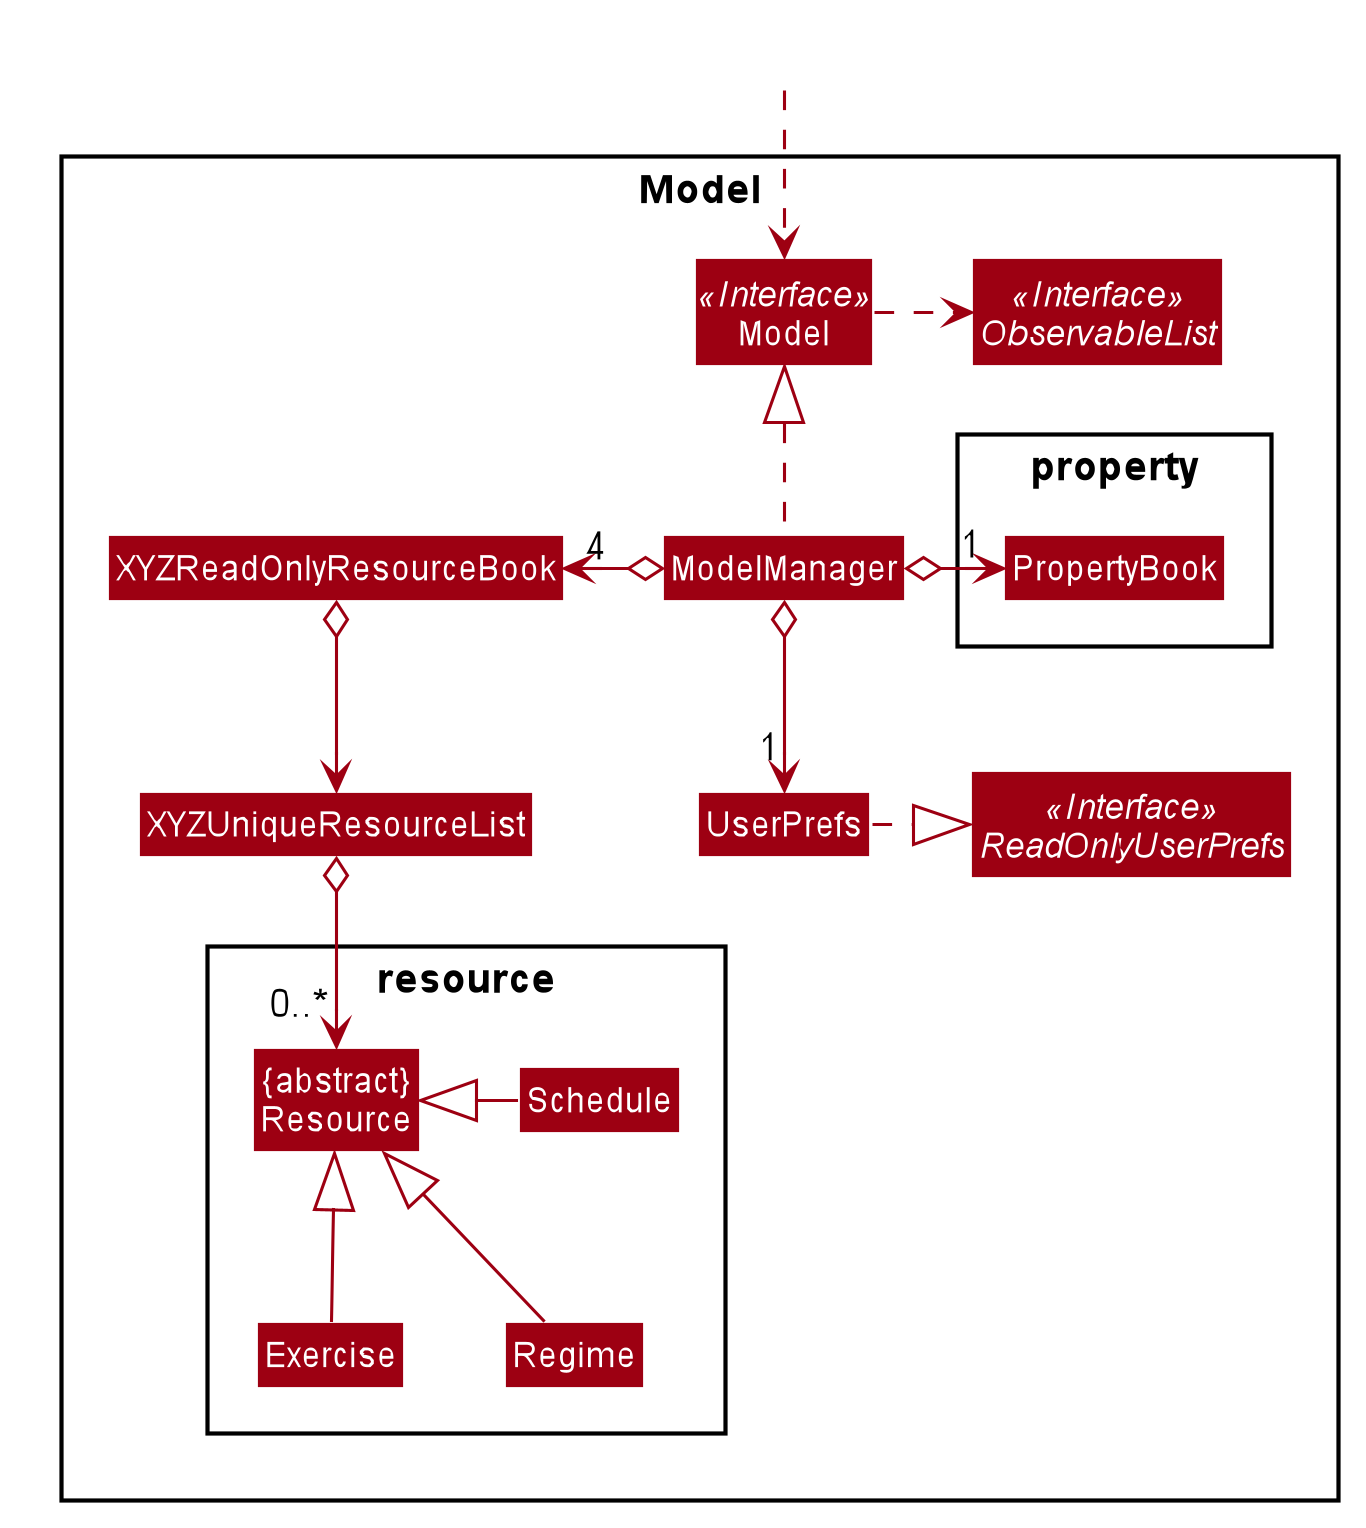

The diagram above was rendered by PlantUML. Its source (embedded in the PNG):
@startuml








skinparam BackgroundColor #FFFFFFF

skinparam Shadowing false

skinparam Class {
    FontColor #FFFFFF
    BorderThickness 1
    BorderColor #FFFFFF
    StereotypeFontColor #FFFFFF
    FontName Arial
}

skinparam Actor {
    BorderColor #000000
    Color #000000
    FontName Arial
}

skinparam Sequence {
    MessageAlign center
    BoxFontSize 15
    BoxPadding 0
    BoxFontColor #FFFFFF
    FontName Arial
}

skinparam Participant {
    FontColor #FFFFFFF
    Padding 20
}

skinparam MinClassWidth 50
skinparam ParticipantPadding 10
skinparam Shadowing false
skinparam DefaultTextAlignment center
skinparam packageStyle Rectangle

hide footbox
hide members
hide circle
skinparam arrowThickness 1.1
skinparam arrowColor #9D0012
skinparam classBackgroundColor #9D0012

Package Model <<Rectangle>>{
    Interface Model <<Interface>>
    Interface ReadOnlyUserPrefs <<Interface>>
    Interface ObservableList <<Interface>>

    Class Model
    Class ModelManager
    Class UserPrefs
    Class XYZReadOnlyResourceBook
    Class XYZUniqueResourceList

    Package resource {
        class "{abstract}\nResource"
        Class Exercise
        Class Regime
        Class Schedule
    }

    Package property {
        Class PropertyBook
    }
}

Class HiddenOutside #FFFFFF
HiddenOutside ..> Model

ModelManager .up.|> Model
Model .right.> ObservableList

ModelManager o-right-> "1" PropertyBook

Exercise -up-|> "{abstract}\nResource"
Regime -up-|> "{abstract}\nResource"
Schedule -left-|> "{abstract}\nResource"

ModelManager o-left-> "4" XYZReadOnlyResourceBook
XYZReadOnlyResourceBook o--> XYZUniqueResourceList
XYZUniqueResourceList o--> "0..*" "{abstract}\nResource"
ModelManager o-down-> "1" UserPrefs
UserPrefs .right.|> ReadOnlyUserPrefs

@enduml